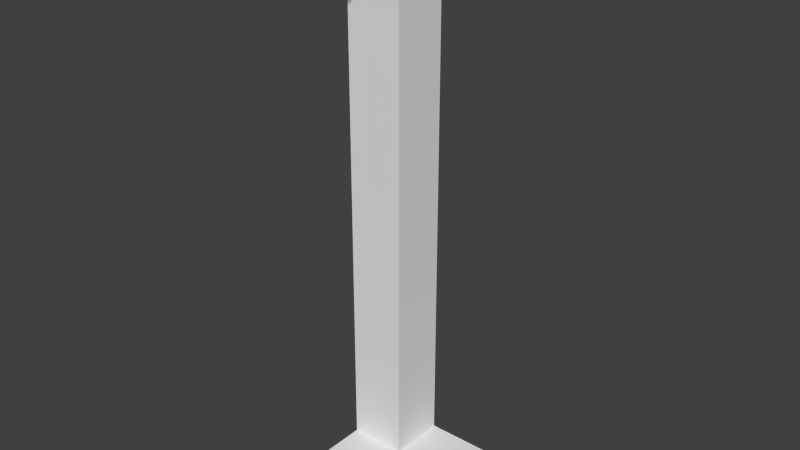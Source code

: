 # Source: cornerWIP.blend  (saved by Blender 2.76.0; exported with 4.5.12 LTS)
import bpy
from mathutils import Matrix  # noqa: F401  (used for matrix-valued properties, if any)

bpy.ops.wm.read_factory_settings(use_empty=True)
scene = bpy.context.scene
scene.name = 'Scene'

# ---- collections
col_collection_1 = bpy.data.collections.new('Collection 1'); scene.collection.children.link(col_collection_1)

# ---- materials (node trees are filled in below, after node groups)
mat_material = bpy.data.materials.new('Material')
mat_material.alpha_threshold = 0.0
mat_material.use_transparent_shadow = False
mat_material.roughness = 0.5
mat_material.line_color = (0.0, 0.0, 0.0, 1.0)

# ---- material node trees

# ---- world
world_world = bpy.data.worlds.new('World'); scene.world = world_world
world_world.color = (0.05088, 0.05088, 0.05088)
world_world.use_sun_shadow = False
world_world.sun_shadow_jitter_overblur = 0.0
world_world.cycles.sampling_method = 'MANUAL'
world_world.cycles.sample_map_resolution = 256

# ---- meshes
me_cube_001 = bpy.data.meshes.new('Cube.001')
me_cube_001.from_pydata([(-0.125, 0.625, -2.56), (-0.625, 0.625, -2.56), (-0.125, 0.625, 2.56), (-0.625, 0.625, 2.56), (-0.125, 0.125, -2.56), (-0.625, 0.125, -2.56), (-0.125, -0.5, -2.56), (-0.625, -0.5, -2.56), (-0.125, 0.125, 2.56), (-0.125, -0.5, 2.56), (-0.625, -0.5, 2.56), (-0.625, 0.125, 2.56), (0.5, 0.625, -2.56), (0.5, 0.125, -2.56), (0.5, 0.625, 2.56), (0.5, 0.125, 2.56), (-0.125, -0.5, -2.304), (-0.125, -0.5, 2.304), (-0.625, -0.5, 2.304), (-0.625, -0.5, -2.304), (-0.625, 0.125, 2.304), (-0.625, 0.125, -2.304), (-0.625, 0.625, -2.304), (-0.625, 0.625, 2.304), (-0.125, 0.625, -2.304), (-0.125, 0.625, 2.304), (0.5, 0.625, -2.304), (0.5, 0.625, 2.304), (0.5, 0.125, 2.304), (0.5, 0.125, -2.304), (-0.125, 0.125, 2.304), (-0.125, 0.125, -2.304)], [], [(0, 4, 5, 1), (4, 6, 7, 5), (31, 16, 6, 4), (17, 9, 10, 18), (18, 10, 11, 20), (11, 10, 9, 8), (3, 11, 8, 2), (21, 22, 1, 5), (25, 23, 3, 2), (0, 12, 13, 4), (24, 26, 12, 0), (27, 14, 15, 28), (28, 15, 8, 30), (8, 15, 14, 2), (13, 29, 31, 4), (12, 26, 29, 13), (31, 30, 20, 21), (2, 14, 27, 25), (20, 30, 17, 18), (0, 1, 22, 24), (24, 22, 23, 25), (11, 3, 23, 20), (20, 23, 22, 21), (7, 19, 21, 5), (24, 25, 30, 31), (6, 16, 19, 7), (30, 25, 27, 28), (8, 9, 17, 30), (31, 29, 26, 24), (21, 19, 16, 31)])
_uv = me_cube_001.uv_layers.new(name='UVMap')
_uv.uv.foreach_set('vector', [0.939, 0.3322, 0.8484, 0.3322, 0.8484, 0.2445, 0.939, 0.2445, 0.8484, 0.3322, 0.7352, 0.3322, 0.7352, 0.2445, 0.8484, 0.2445, 0.9373, 0.7239, 0.9373, 0.6144, 0.9837, 0.6144, 0.9837, 0.7239, 0.5679, 0.855, 0.6143, 0.855, 0.6143, 0.9427, 0.5679, 0.9427, 0.2526, 0.06065, 0.2526, 0.01578, 0.3658, 0.01578, 0.3658, 0.06065, 0.939, 0.1034, 0.939, 0.213, 0.8484, 0.213, 0.8484, 0.1034, 0.939, 0.01578, 0.939, 0.1034, 0.8484, 0.1034, 0.8484, 0.01578, 0.3658, 0.8684, 0.4564, 0.8684, 0.4564, 0.9132, 0.3658, 0.9132, 0.1295, 0.8684, 0.22, 0.8684, 0.22, 0.9132, 0.1295, 0.9132, 0.939, 0.3322, 0.939, 0.4417, 0.8484, 0.4417, 0.8484, 0.3322, 0.1295, 0.06065, 0.0163, 0.06065, 0.0163, 0.01578, 0.1295, 0.01578, 0.8142, 0.8966, 0.8606, 0.8966, 0.8606, 0.9842, 0.8142, 0.9842, 0.8584, 0.7555, 0.9047, 0.7555, 0.9047, 0.865, 0.8584, 0.865, 0.8484, 0.1034, 0.7352, 0.1034, 0.7352, 0.01578, 0.8484, 0.01578, 0.5353, 0.9646, 0.489, 0.9646, 0.489, 0.855, 0.5353, 0.855, 0.7816, 0.9842, 0.7352, 0.9842, 0.7352, 0.8966, 0.7816, 0.8966, 0.489, 0.8235, 0.489, 0.01578, 0.5795, 0.01578, 0.5795, 0.8235, 0.1295, 0.9132, 0.0163, 0.9132, 0.0163, 0.8684, 0.1295, 0.8684, 0.8258, 0.7239, 0.7352, 0.7239, 0.7352, 0.6144, 0.8258, 0.6144, 0.1295, 0.01578, 0.22, 0.01578, 0.22, 0.06065, 0.1295, 0.06065, 0.1295, 0.06065, 0.22, 0.06065, 0.22, 0.8684, 0.1295, 0.8684, 0.3658, 0.01578, 0.4564, 0.01578, 0.4564, 0.06065, 0.3658, 0.06065, 0.3658, 0.06065, 0.4564, 0.06065, 0.4564, 0.8684, 0.3658, 0.8684, 0.2526, 0.9132, 0.2526, 0.8684, 0.3658, 0.8684, 0.3658, 0.9132, 0.7026, 0.01578, 0.7026, 0.8235, 0.6121, 0.8235, 0.6121, 0.01578, 0.6932, 0.9427, 0.6469, 0.9427, 0.6469, 0.855, 0.6932, 0.855, 0.8258, 0.5828, 0.7352, 0.5828, 0.7352, 0.4733, 0.8258, 0.4733, 0.8584, 0.7239, 0.8584, 0.6144, 0.9047, 0.6144, 0.9047, 0.7239, 0.7352, 0.865, 0.7352, 0.7555, 0.8258, 0.7555, 0.8258, 0.865, 0.9489, 0.4733, 0.9489, 0.5828, 0.8584, 0.5828, 0.8584, 0.4733])
me_cube_001.materials.append(mat_material)
me_cube_001.use_remesh_preserve_volume = False
me_cube_001.use_remesh_preserve_attributes = False
me_cube_001.use_mirror_vertex_groups = False
me_cube_001.update()

# ---- objects
ob_cube_001 = bpy.data.objects.new('Cube.001', me_cube_001)

# ---- transforms, parenting, visibility, modifiers, constraints
ob_cube_001.location = (0.0, 0.0, 0.0)
ob_cube_001.lock_rotations_4d = False
ob_cube_001.empty_display_type = 'ARROWS'
ob_cube_001.lineart.crease_threshold = 0.0

# ---- collection membership
col_collection_1.objects.link(ob_cube_001)

# ---- scene / render settings (as saved in the file)
scene.frame_start = 1; scene.frame_end = 250; scene.frame_set(1)
scene.render.engine = 'BLENDER_EEVEE_NEXT'
scene.render.resolution_percentage = 50
scene.render.dither_intensity = 0.0
scene.cycles.use_denoising = False
scene.cycles.samples = 10
scene.cycles.sampling_pattern = 'TABULATED_SOBOL'
scene.cycles.light_sampling_threshold = 0.0
scene.cycles.use_adaptive_sampling = False
scene.cycles.use_light_tree = False
scene.cycles.blur_glossy = 0.0
scene.cycles.pixel_filter_type = 'GAUSSIAN'
scene.cycles.sample_clamp_indirect = 0.0
scene.view_settings.view_transform = 'Standard'
bpy.context.view_layer.update()

# ---- added for rendering (the .blend has no active camera and no usable light): camera, sun
cam_auto = bpy.data.cameras.new('AutoCamera')
cam_auto.lens = 50.0
cam_auto.sensor_width = 36.0
cam_auto.clip_end = 1000.0
ob_auto_camera = bpy.data.objects.new('AutoCamera', cam_auto)
scene.collection.objects.link(ob_auto_camera)
ob_auto_camera.location = (4.89809, -5.89021, 3.96847)
ob_auto_camera.rotation_euler = (1.09748, -7.21219e-08, 0.694738)
scene.camera = ob_auto_camera
light_auto_sun = bpy.data.lights.new('AutoSun', 'SUN')
light_auto_sun.energy = 3.0
light_auto_sun.angle = 0.0523599
ob_auto_sun = bpy.data.objects.new('AutoSun', light_auto_sun)
scene.collection.objects.link(ob_auto_sun)
ob_auto_sun.rotation_euler = (0.872665, 0.174533, 0.523599)
bpy.context.view_layer.update()
